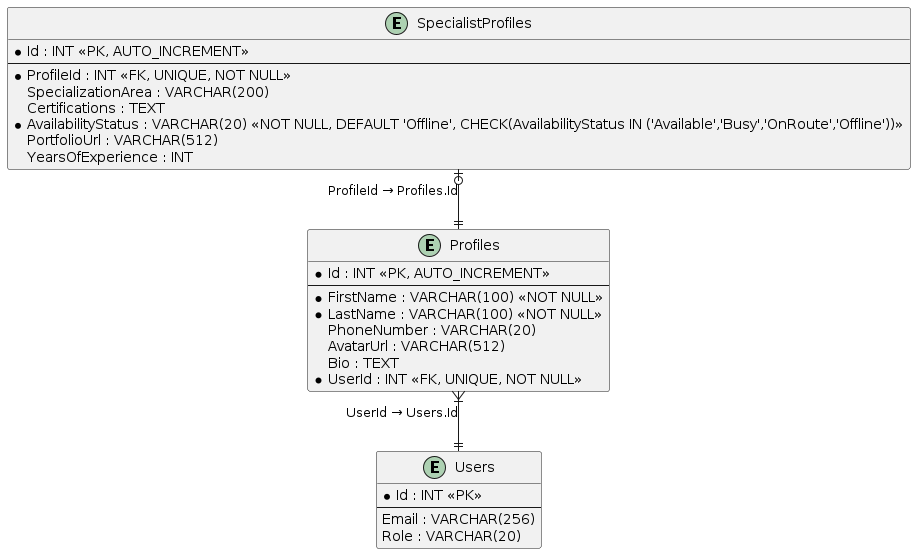

The diagram above was rendered by PlantUML. Its source (embedded in the PNG):
@startuml
skinparam linetype ortho
skinparam roundcorner 5

entity "Users" as users {
    * Id : INT <<PK>>
    --
    Email : VARCHAR(256)
    Role : VARCHAR(20)
}

entity "Profiles" as profiles {
    * Id : INT <<PK, AUTO_INCREMENT>>
    --
    * FirstName : VARCHAR(100) <<NOT NULL>>
    * LastName : VARCHAR(100) <<NOT NULL>>
    PhoneNumber : VARCHAR(20)
    AvatarUrl : VARCHAR(512)
    Bio : TEXT
    * UserId : INT <<FK, UNIQUE, NOT NULL>>
}

entity "SpecialistProfiles" as specialist_profiles {
    * Id : INT <<PK, AUTO_INCREMENT>>
    --
    * ProfileId : INT <<FK, UNIQUE, NOT NULL>>
    SpecializationArea : VARCHAR(200)
    Certifications : TEXT
    * AvailabilityStatus : VARCHAR(20) <<NOT NULL, DEFAULT 'Offline', CHECK(AvailabilityStatus IN ('Available','Busy','OnRoute','Offline'))>>
    PortfolioUrl : VARCHAR(512)
    YearsOfExperience : INT
}

profiles }|--|| users : "UserId → Users.Id"
specialist_profiles |o--|| profiles : "ProfileId → Profiles.Id"
@enduml